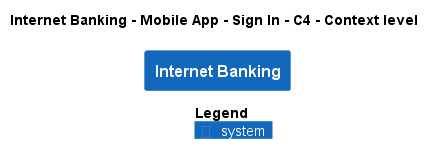

The diagram above was rendered by PlantUML. Its source (embedded in the PNG):
@startuml
!pragma layout smetana
!include ..\..\..\..\..\..\..\.c4s\C4_Context.puml

AddElementTag("c4interflow:lifecycle:new", $bgColor=green, $fontColor=#ffffff, $borderColor=green, $shadowing="False")
AddElementTag("c4interflow:lifecycle:changed", $bgColor=orange, $fontColor=#ffffff, $borderColor=orange, $shadowing="False")
AddElementTag("c4interflow:lifecycle:removed", $bgColor=red, $fontColor=#ffffff, $borderColor=red, $shadowing="False")

AddRelTag("c4interflow:lifecycle:new", $textColor=green, $lineColor=green)
AddRelTag("c4interflow:lifecycle:changed", $textColor=orange, $lineColor=orange)
AddRelTag("c4interflow:lifecycle:removed", $textColor=red, $lineColor=red)

SHOW_PERSON_PORTRAIT()
LAYOUT_TOP_DOWN()

skinparam linetype polyline

title Internet Banking - Mobile App - Sign In - C4 - Context level

System(BigBankPlc.SoftwareSystems.InternetBanking, "Internet Banking", "")



SHOW_LEGEND()
@enduml